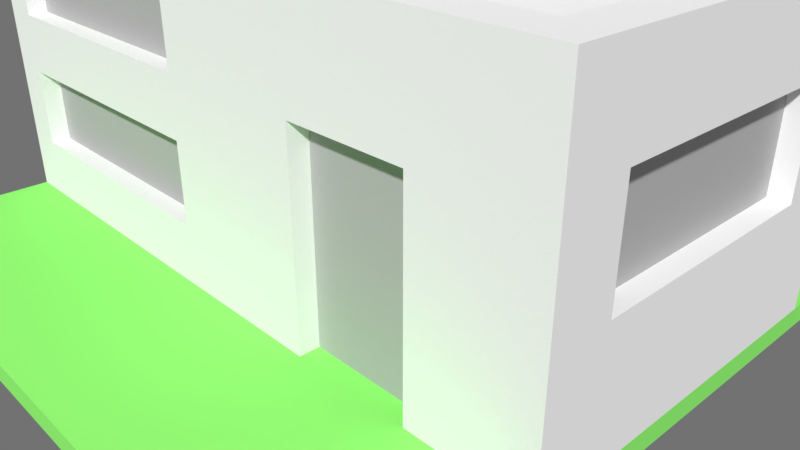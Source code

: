 # Source: 1.blend  (saved by Blender 2.78.0; exported with 4.5.12 LTS)
import bpy
from mathutils import Matrix  # noqa: F401  (used for matrix-valued properties, if any)

bpy.ops.wm.read_factory_settings(use_empty=True)
scene = bpy.context.scene
scene.name = 'Scene'

# ---- collections
col_collection_1 = bpy.data.collections.new('Collection 1'); scene.collection.children.link(col_collection_1)

# ---- materials (node trees are filled in below, after node groups)
mat_wall = bpy.data.materials.new('wall')
mat_wall.alpha_threshold = 0.0
mat_wall.use_transparent_shadow = False
mat_wall.diffuse_color = (1.0, 1.0, 1.0, 1.0)
mat_wall.roughness = 0.5
mat_wall.specular_intensity = 0.0
mat_grass = bpy.data.materials.new('grass')
mat_grass.alpha_threshold = 0.0
mat_grass.use_transparent_shadow = False
mat_grass.diffuse_color = (0.3185, 1.0, 0.1912, 1.0)
mat_grass.roughness = 0.5
mat_grass.specular_intensity = 0.0
mat_objects = bpy.data.materials.new('objects')
mat_objects.alpha_threshold = 0.0
mat_objects.use_transparent_shadow = False
mat_objects.diffuse_color = (0.723, 0.7231, 0.7231, 1.0)
mat_objects.roughness = 0.5
mat_objects.specular_intensity = 0.0
mat_windows = bpy.data.materials.new('windows')
mat_windows.alpha_threshold = 0.0
mat_windows.use_transparent_shadow = False
mat_windows.diffuse_color = (0.491, 0.491, 0.491, 1.0)
mat_windows.roughness = 0.5
mat_windows.specular_intensity = 0.0

# ---- material node trees

# ---- world
world_world = bpy.data.worlds.new('World'); scene.world = world_world
world_world.color = (0.1679, 0.1679, 0.1679)
world_world.use_sun_shadow = False
world_world.sun_shadow_jitter_overblur = 0.0
world_world.cycles.sampling_method = 'MANUAL'

# ---- cameras
cam_camera = bpy.data.cameras.new('Camera')
cam_camera.clip_end = 100.0
cam_camera.lens = 35.0
cam_camera.sensor_width = 32.0
cam_camera.sensor_height = 18.0
cam_camera.ortho_scale = 7.314
cam_camera.dof.focus_distance = 0.0
cam_camera.dof.aperture_fstop = 128.0

# ---- meshes
me_1 = bpy.data.meshes.new('1')
me_1.from_pydata([(-4.5, -4.5, 0.25), (-4.5, 4.5, 7.331e-07), (-4.5, -4.5, -7.331e-07), (-3.75, 0.25, 8.0), (-3.75, 1.0, 8.0), (-1.75, -1.303e-06, 8.0), (-0.5, -2.0, 1.0), (-0.5, -2.25, 1.0), (-0.5, -2.25, 3.75), (-0.5, -2.25, 4.5), (-0.5, -2.0, 7.0), (3.0, 2.75, 0.25), (-4.0, -2.0, 1.0), (-4.0, -2.0, 2.0), (-4.0, -2.0, 2.75), (-4.0, -2.25, 3.75), (-4.0, -2.0, 3.75), (-4.0, -2.0, 6.0), (-4.0, -2.25, 7.0), (-4.0, 1.75, 7.5), (-1.0, -0.5, 7.75), (-1.0, -1.303e-06, 8.0), (-0.75, -0.75, 7.75), (-0.75, -0.5, 7.75), (0.0, -2.25, 4.0), (0.5, -1.75, 3.75), (1.5, -2.0, 0.25), (4.0, 2.75, 0.25), (4.0, 2.75, 1.0), (4.25, -1.5, 1.75), (4.25, 1.5, 3.0), (4.5, -4.5, -7.331e-07), (4.5, 4.5, 7.331e-07), (4.5, -4.5, 0.25), (4.5, -2.25, 0.25), (4.5, -1.5, 1.75), (-4.5, -2.25, 0.25), (-4.0, -2.25, 2.0), (-4.0, -2.25, 2.75), (-4.0, -2.25, 5.5), (-4.0, -2.25, 6.0), (-0.5, -2.25, 2.0), (-0.5, -2.25, 6.0), (0.0, -2.25, 7.75), (1.5, -2.25, 0.25), (1.5, -2.25, 2.75), (3.0, -2.25, 0.25), (4.5, -2.25, 4.0), (-0.5, -2.0, 2.75), (-0.5, -2.0, 4.5), (-4.0, -2.0, 4.5), (3.0, -2.0, 0.25), (-1.75, -1.25, 7.5), (-1.0, -1.25, 8.0), (4.25, 1.5, 1.75), (-4.0, 1.75, 7.75), (4.0, 1.75, 3.75), (4.0, 1.75, 4.0), (-4.0, -1.75, 7.5), (-4.0, -1.75, 7.75), (-0.5, -1.75, 7.75), (4.0, -1.75, 4.0), (-1.0, -0.25, 7.75), (-2.5, 1.0, 8.0), (-3.5, 1.25, 7.75), (-3.25, 1.25, 7.75), (-2.75, 1.25, 7.75), (0.0, 2.25, 4.0), (0.0, 2.25, 7.75), (3.0, 2.25, 0.25), (3.0, 2.25, 1.0), (4.0, 2.25, 1.0), (-0.5, -2.0, 2.0), (1.5, -2.0, 2.75), (3.0, -2.25, 2.75), (3.0, -2.0, 2.75), (4.5, -1.5, 3.0), (4.25, -1.5, 3.0), (4.5, 1.5, 3.0), (-0.5, -2.0, 3.75), (-4.0, -2.0, 5.5), (-0.5, -2.25, 5.5), (-0.5, -2.0, 5.5), (-4.0, -2.0, 7.0), (-0.5, -2.25, 7.0), (-4.5, 4.5, 0.25), (-4.0, -2.25, 1.0), (3.0, 2.75, 1.0), (-0.5, -2.25, 2.75), (4.0, -1.75, 3.75), (0.5, 1.75, 3.75), (0.5, -1.75, 4.0), (0.5, 1.75, 4.0), (4.5, 2.25, 4.0), (-4.0, -2.25, 4.5), (-0.5, -2.0, 6.0), (-0.5, -1.75, 7.5), (-0.75, -0.75, 7.5), (-1.0, -0.5, 7.5), (-0.75, -0.5, 7.5), (-3.25, 1.25, 7.5), (-3.0, 1.25, 7.5), (-0.5, 1.75, 7.5), (-4.5, -2.25, 7.75), (-1.0, -1.0, 7.75), (-0.75, -1.0, 7.75), (-1.0, -0.75, 7.75), (-0.75, -0.25, 7.75), (-3.0, 1.25, 7.75), (-0.5, 1.75, 7.75), (-4.5, 2.25, 7.75), (-1.75, -1.25, 8.0), (-2.5, 0.25, 8.0), (4.5, 4.5, 0.25), (4.5, 1.5, 1.75), (4.0, 2.25, 0.25), (-4.5, 2.25, 0.25), (-1.0, -1.25, 7.5), (-1.0, -1.0, 7.5), (-1.0, -0.25, 7.5), (-1.0, -1.222e-06, 7.5), (-1.75, -1.222e-06, 7.5), (-1.0, -0.75, 7.5), (-0.75, -0.25, 7.5), (-0.75, -1.0, 7.5), (-3.25, 1.0, 7.5), (-3.75, 1.0, 7.5), (-3.75, 0.25, 7.5), (-2.5, 0.25, 7.5), (-2.5, 1.0, 7.5), (-3.5, 1.25, 7.5), (-3.0, 1.0, 7.5), (-2.75, 1.0, 7.5), (-2.75, 1.25, 7.5), (-3.5, 1.0, 7.5), (-2.75, 1.0, 7.75), (-3.0, 1.0, 7.75), (-3.25, 1.0, 7.75), (-3.5, 1.0, 7.75), (4.5, 2.25, 0.25)], [], [(31, 1, 32), (110, 59, 55), (137, 4, 63), (4, 127, 3), (64, 134, 138), (107, 119, 62), (41, 6, 7), (72, 6, 41), (8, 48, 88), (79, 48, 8), (81, 49, 9), (82, 49, 81), (84, 95, 42), (10, 95, 84), (60, 102, 96), (109, 102, 60), (28, 70, 71), (74, 51, 46), (75, 51, 74), (61, 56, 89), (57, 56, 61), (86, 12, 37), (37, 12, 13), (38, 14, 15), (15, 14, 16), (94, 50, 39), (39, 50, 80), (40, 17, 18), (18, 17, 83), (58, 19, 59), (59, 19, 55), (65, 138, 137), (66, 136, 135), (113, 85, 0), (62, 120, 21), (122, 98, 20), (20, 21, 106), (22, 104, 105), (117, 118, 104), (111, 117, 53), (106, 122, 20), (107, 20, 23), (0, 2, 31), (24, 67, 43), (43, 67, 68), (25, 90, 91), (91, 90, 92), (44, 26, 45), (45, 26, 73), (29, 54, 77), (77, 54, 30), (113, 1, 85), (35, 139, 114), (34, 35, 76), (114, 139, 78), (34, 76, 47), (76, 78, 47), (78, 139, 93), (47, 78, 93), (113, 31, 32), (37, 38, 36), (116, 103, 110), (45, 74, 47), (45, 47, 24), (24, 43, 42), (38, 15, 36), (24, 42, 81), (43, 84, 42), (41, 38, 37), (88, 38, 41), (8, 94, 15), (9, 94, 8), (81, 40, 39), (42, 40, 81), (84, 103, 18), (40, 18, 103), (74, 46, 34), (36, 103, 116), (44, 41, 7), (86, 37, 36), (110, 103, 59), (39, 40, 103), (43, 103, 84), (15, 94, 103), (6, 13, 12), (72, 13, 6), (48, 16, 14), (79, 16, 48), (49, 80, 50), (82, 80, 49), (95, 83, 17), (10, 83, 95), (21, 121, 5), (62, 119, 120), (22, 124, 97), (107, 62, 20), (107, 99, 123), (20, 62, 21), (114, 30, 54), (78, 30, 114), (102, 55, 19), (109, 55, 102), (56, 92, 90), (57, 92, 56), (87, 11, 69), (28, 87, 70), (58, 59, 96), (96, 59, 60), (25, 91, 89), (89, 91, 61), (29, 77, 35), (35, 77, 76), (53, 117, 104), (53, 104, 106), (22, 122, 106), (1, 2, 0), (107, 123, 119), (5, 52, 111), (66, 101, 108), (108, 131, 136), (65, 125, 100), (66, 132, 133), (116, 110, 67), (67, 110, 68), (67, 139, 116), (139, 67, 93), (87, 69, 70), (1, 0, 85), (13, 41, 37), (72, 41, 13), (73, 74, 45), (75, 74, 73), (30, 76, 77), (78, 76, 30), (16, 8, 15), (79, 8, 16), (137, 138, 4), (80, 81, 39), (82, 81, 80), (83, 84, 18), (10, 84, 83), (0, 31, 33), (73, 51, 75), (86, 7, 12), (12, 7, 6), (28, 115, 27), (29, 35, 54), (54, 35, 114), (38, 88, 14), (14, 88, 48), (25, 89, 90), (90, 89, 56), (24, 47, 91), (91, 47, 61), (24, 91, 92), (61, 47, 57), (24, 92, 67), (92, 57, 67), (57, 47, 93), (67, 57, 93), (94, 9, 50), (50, 9, 49), (40, 42, 17), (17, 42, 95), (19, 96, 102), (19, 58, 96), (28, 11, 87), (20, 99, 23), (111, 52, 117), (104, 124, 105), (111, 21, 5), (65, 130, 64), (68, 55, 109), (60, 103, 43), (21, 53, 106), (113, 33, 31), (113, 0, 33), (68, 60, 43), (138, 134, 126), (136, 125, 137), (63, 129, 135), (63, 128, 129), (138, 126, 4), (136, 137, 63), (135, 136, 63), (4, 112, 63), (113, 32, 1), (74, 34, 47), (39, 103, 94), (15, 103, 36), (44, 45, 41), (24, 81, 9), (8, 88, 24), (24, 9, 8), (86, 36, 7), (88, 45, 24), (7, 36, 44), (45, 88, 41), (73, 26, 51), (68, 110, 55), (60, 59, 103), (68, 109, 60), (36, 26, 44), (26, 139, 51), (34, 139, 35), (34, 46, 51), (34, 51, 139), (26, 116, 139), (116, 26, 36), (112, 127, 128), (129, 132, 135), (4, 126, 127), (64, 130, 134), (65, 64, 138), (66, 108, 136), (66, 133, 101), (108, 101, 131), (65, 137, 125), (66, 135, 132), (65, 100, 130), (136, 131, 125), (63, 112, 128), (4, 3, 112), (112, 3, 127), (22, 106, 104), (31, 2, 1), (28, 27, 11), (28, 71, 115), (21, 120, 121), (22, 105, 124), (107, 23, 99), (22, 97, 122), (5, 121, 52), (20, 98, 99), (104, 118, 124), (111, 53, 21)])
me_1.polygons.foreach_set('material_index', [1, 0, 2, 2, 2, 2, 0, 0, 0, 0, 0, 0, 0, 0, 0, 0, 2, 0, 0, 0, 0, 0, 0, 0, 0, 0, 0, 0, 0, 0, 0, 2, 2, 1, 2, 2, 2, 2, 2, 2, 2, 2, 1, 0, 0, 0, 0, 0, 0, 3, 3, 1, 0, 0, 0, 0, 0, 0, 0, 1, 0, 0, 0, 0, 0, 0, 0, 0, 0, 0, 0, 0, 0, 0, 0, 0, 0, 0, 0, 0, 0, 0, 0, 0, 3, 3, 3, 3, 3, 3, 3, 3, 2, 2, 2, 2, 2, 2, 0, 0, 0, 0, 0, 0, 2, 2, 0, 0, 0, 0, 0, 0, 2, 2, 2, 1, 2, 2, 2, 2, 2, 2, 0, 0, 0, 0, 2, 1, 0, 0, 0, 0, 0, 0, 0, 0, 2, 0, 0, 0, 0, 1, 3, 0, 0, 2, 0, 0, 0, 0, 0, 0, 0, 0, 0, 0, 0, 0, 0, 0, 0, 0, 0, 0, 0, 0, 2, 2, 2, 2, 2, 2, 0, 0, 2, 1, 1, 0, 2, 2, 2, 2, 2, 2, 2, 2, 1, 0, 0, 0, 0, 0, 0, 0, 0, 0, 0, 0, 3, 0, 0, 0, 0, 0, 0, 0, 0, 0, 0, 2, 2, 2, 2, 2, 2, 2, 2, 2, 2, 2, 2, 2, 2, 2, 2, 1, 2, 2, 2, 2, 2, 2, 2, 2, 2, 2])
_uv = me_1.uv_layers.new(name='UVMap')
_uv.uv.foreach_set('vector', [0.001953, 0.5, 0.001953, 0.5, 0.001953, 0.5, 0.005859, 0.5, 0.005859, 0.5, 0.005859, 0.5, 0.009766, 0.5, 0.009766, 0.5, 0.009766, 0.5, 0.009766, 0.5, 0.009766, 0.5, 0.009766, 0.5, 0.009766, 0.5, 0.009766, 0.5, 0.009766, 0.5, 0.009766, 0.5, 0.009766, 0.5, 0.009766, 0.5, 0.005859, 0.5, 0.005859, 0.5, 0.005859, 0.5, 0.005859, 0.5, 0.005859, 0.5, 0.005859, 0.5, 0.005859, 0.5, 0.005859, 0.5, 0.005859, 0.5, 0.005859, 0.5, 0.005859, 0.5, 0.005859, 0.5, 0.005859, 0.5, 0.005859, 0.5, 0.005859, 0.5, 0.005859, 0.5, 0.005859, 0.5, 0.005859, 0.5, 0.005859, 0.5, 0.005859, 0.5, 0.005859, 0.5, 0.005859, 0.5, 0.005859, 0.5, 0.005859, 0.5, 0.005859, 0.5, 0.005859, 0.5, 0.005859, 0.5, 0.005859, 0.5, 0.005859, 0.5, 0.005859, 0.5, 0.009766, 0.5, 0.009766, 0.5, 0.009766, 0.5, 0.005859, 0.5, 0.005859, 0.5, 0.005859, 0.5, 0.005859, 0.5, 0.005859, 0.5, 0.005859, 0.5, 0.005859, 0.5, 0.005859, 0.5, 0.005859, 0.5, 0.005859, 0.5, 0.005859, 0.5, 0.005859, 0.5, 0.005859, 0.5, 0.005859, 0.5, 0.005859, 0.5, 0.005859, 0.5, 0.005859, 0.5, 0.005859, 0.5, 0.005859, 0.5, 0.005859, 0.5, 0.005859, 0.5, 0.005859, 0.5, 0.005859, 0.5, 0.005859, 0.5, 0.005859, 0.5, 0.005859, 0.5, 0.005859, 0.5, 0.005859, 0.5, 0.005859, 0.5, 0.005859, 0.5, 0.005859, 0.5, 0.005859, 0.5, 0.005859, 0.5, 0.005859, 0.5, 0.005859, 0.5, 0.005859, 0.5, 0.005859, 0.5, 0.005859, 0.5, 0.005859, 0.5, 0.005859, 0.5, 0.005859, 0.5, 0.005859, 0.5, 0.009766, 0.5, 0.009766, 0.5, 0.009766, 0.5, 0.009766, 0.5, 0.009766, 0.5, 0.009766, 0.5, 0.001953, 0.5, 0.001953, 0.5, 0.001953, 0.5, 0.009766, 0.5, 0.009766, 0.5, 0.009766, 0.5, 0.009766, 0.5, 0.009766, 0.5, 0.009766, 0.5, 0.009766, 0.5, 0.009766, 0.5, 0.009766, 0.5, 0.009766, 0.5, 0.009766, 0.5, 0.009766, 0.5, 0.009766, 0.5, 0.009766, 0.5, 0.009766, 0.5, 0.009766, 0.5, 0.009766, 0.5, 0.009766, 0.5, 0.009766, 0.5, 0.009766, 0.5, 0.009766, 0.5, 0.009766, 0.5, 0.009766, 0.5, 0.009766, 0.5, 0.001953, 0.5, 0.001953, 0.5, 0.001953, 0.5, 0.005859, 0.5, 0.005859, 0.5, 0.005859, 0.5, 0.005859, 0.5, 0.005859, 0.5, 0.005859, 0.5, 0.005859, 0.5, 0.005859, 0.5, 0.005859, 0.5, 0.005859, 0.5, 0.005859, 0.5, 0.005859, 0.5, 0.005859, 0.5, 0.005859, 0.5, 0.005859, 0.5, 0.005859, 0.5, 0.005859, 0.5, 0.005859, 0.5, 0.01367, 0.5, 0.01367, 0.5, 0.01367, 0.5, 0.01367, 0.5, 0.01367, 0.5, 0.01367, 0.5, 0.001953, 0.5, 0.001953, 0.5, 0.001953, 0.5, 0.005859, 0.5, 0.005859, 0.5, 0.005859, 0.5, 0.005859, 0.5, 0.005859, 0.5, 0.005859, 0.5, 0.005859, 0.5, 0.005859, 0.5, 0.005859, 0.5, 0.005859, 0.5, 0.005859, 0.5, 0.005859, 0.5, 0.005859, 0.5, 0.005859, 0.5, 0.005859, 0.5, 0.005859, 0.5, 0.005859, 0.5, 0.005859, 0.5, 0.005859, 0.5, 0.005859, 0.5, 0.005859, 0.5, 0.001953, 0.5, 0.001953, 0.5, 0.001953, 0.5, 0.005859, 0.5, 0.005859, 0.5, 0.005859, 0.5, 0.005859, 0.5, 0.005859, 0.5, 0.005859, 0.5, 0.005859, 0.5, 0.005859, 0.5, 0.005859, 0.5, 0.005859, 0.5, 0.005859, 0.5, 0.005859, 0.5, 0.005859, 0.5, 0.005859, 0.5, 0.005859, 0.5, 0.005859, 0.5, 0.005859, 0.5, 0.005859, 0.5, 0.005859, 0.5, 0.005859, 0.5, 0.005859, 0.5, 0.005859, 0.5, 0.005859, 0.5, 0.005859, 0.5, 0.005859, 0.5, 0.005859, 0.5, 0.005859, 0.5, 0.005859, 0.5, 0.005859, 0.5, 0.005859, 0.5, 0.005859, 0.5, 0.005859, 0.5, 0.005859, 0.5, 0.005859, 0.5, 0.005859, 0.5, 0.005859, 0.5, 0.005859, 0.5, 0.005859, 0.5, 0.005859, 0.5, 0.005859, 0.5, 0.005859, 0.5, 0.005859, 0.5, 0.005859, 0.5, 0.005859, 0.5, 0.005859, 0.5, 0.005859, 0.5, 0.005859, 0.5, 0.005859, 0.5, 0.005859, 0.5, 0.005859, 0.5, 0.005859, 0.5, 0.005859, 0.5, 0.005859, 0.5, 0.005859, 0.5, 0.005859, 0.5, 0.005859, 0.5, 0.005859, 0.5, 0.005859, 0.5, 0.005859, 0.5, 0.005859, 0.5, 0.005859, 0.5, 0.005859, 0.5, 0.005859, 0.5, 0.005859, 0.5, 0.005859, 0.5, 0.005859, 0.5, 0.005859, 0.5, 0.005859, 0.5, 0.005859, 0.5, 0.005859, 0.5, 0.005859, 0.5, 0.005859, 0.5, 0.01367, 0.5, 0.01367, 0.5, 0.01367, 0.5, 0.01367, 0.5, 0.01367, 0.5, 0.01367, 0.5, 0.01367, 0.5, 0.01367, 0.5, 0.01367, 0.5, 0.01367, 0.5, 0.01367, 0.5, 0.01367, 0.5, 0.01367, 0.5, 0.01367, 0.5, 0.01367, 0.5, 0.01367, 0.5, 0.01367, 0.5, 0.01367, 0.5, 0.01367, 0.5, 0.01367, 0.5, 0.01367, 0.5, 0.01367, 0.5, 0.01367, 0.5, 0.01367, 0.5, 0.009766, 0.5, 0.009766, 0.5, 0.009766, 0.5, 0.009766, 0.5, 0.009766, 0.5, 0.009766, 0.5, 0.009766, 0.5, 0.009766, 0.5, 0.009766, 0.5, 0.009766, 0.5, 0.009766, 0.5, 0.009766, 0.5, 0.009766, 0.5, 0.009766, 0.5, 0.009766, 0.5, 0.009766, 0.5, 0.009766, 0.5, 0.009766, 0.5, 0.005859, 0.5, 0.005859, 0.5, 0.005859, 0.5, 0.005859, 0.5, 0.005859, 0.5, 0.005859, 0.5, 0.005859, 0.5, 0.005859, 0.5, 0.005859, 0.5, 0.005859, 0.5, 0.005859, 0.5, 0.005859, 0.5, 0.005859, 0.5, 0.005859, 0.5, 0.005859, 0.5, 0.005859, 0.5, 0.005859, 0.5, 0.005859, 0.5, 0.009766, 0.5, 0.009766, 0.5, 0.009766, 0.5, 0.009766, 0.5, 0.009766, 0.5, 0.009766, 0.5, 0.005859, 0.5, 0.005859, 0.5, 0.005859, 0.5, 0.005859, 0.5, 0.005859, 0.5, 0.005859, 0.5, 0.005859, 0.5, 0.005859, 0.5, 0.005859, 0.5, 0.005859, 0.5, 0.005859, 0.5, 0.005859, 0.5, 0.005859, 0.5, 0.005859, 0.5, 0.005859, 0.5, 0.005859, 0.5, 0.005859, 0.5, 0.005859, 0.5, 0.009766, 0.5, 0.009766, 0.5, 0.009766, 0.5, 0.009766, 0.5, 0.009766, 0.5, 0.009766, 0.5, 0.009766, 0.5, 0.009766, 0.5, 0.009766, 0.5, 0.001953, 0.5, 0.001953, 0.5, 0.001953, 0.5, 0.009766, 0.5, 0.009766, 0.5, 0.009766, 0.5, 0.009766, 0.5, 0.009766, 0.5, 0.009766, 0.5, 0.009766, 0.5, 0.009766, 0.5, 0.009766, 0.5, 0.009766, 0.5, 0.009766, 0.5, 0.009766, 0.5, 0.009766, 0.5, 0.009766, 0.5, 0.009766, 0.5, 0.009766, 0.5, 0.009766, 0.5, 0.009766, 0.5, 0.005859, 0.5, 0.005859, 0.5, 0.005859, 0.5, 0.005859, 0.5, 0.005859, 0.5, 0.005859, 0.5, 0.005859, 0.5, 0.005859, 0.5, 0.005859, 0.5, 0.005859, 0.5, 0.005859, 0.5, 0.005859, 0.5, 0.009766, 0.5, 0.009766, 0.5, 0.009766, 0.5, 0.001953, 0.5, 0.001953, 0.5, 0.001953, 0.5, 0.005859, 0.5, 0.005859, 0.5, 0.005859, 0.5, 0.005859, 0.5, 0.005859, 0.5, 0.005859, 0.5, 0.005859, 0.5, 0.005859, 0.5, 0.005859, 0.5, 0.005859, 0.5, 0.005859, 0.5, 0.005859, 0.5, 0.005859, 0.5, 0.005859, 0.5, 0.005859, 0.5, 0.005859, 0.5, 0.005859, 0.5, 0.005859, 0.5, 0.005859, 0.5, 0.005859, 0.5, 0.005859, 0.5, 0.005859, 0.5, 0.005859, 0.5, 0.005859, 0.5, 0.009766, 0.5, 0.009766, 0.5, 0.009766, 0.5, 0.005859, 0.5, 0.005859, 0.5, 0.005859, 0.5, 0.005859, 0.5, 0.005859, 0.5, 0.005859, 0.5, 0.005859, 0.5, 0.005859, 0.5, 0.005859, 0.5, 0.005859, 0.5, 0.005859, 0.5, 0.005859, 0.5, 0.001953, 0.5, 0.001953, 0.5, 0.001953, 0.5, 0.01367, 0.5, 0.01367, 0.5, 0.01367, 0.5, 0.005859, 0.5, 0.005859, 0.5, 0.005859, 0.5, 0.005859, 0.5, 0.005859, 0.5, 0.005859, 0.5, 0.009766, 0.5, 0.009766, 0.5, 0.009766, 0.5, 0.005859, 0.5, 0.005859, 0.5, 0.005859, 0.5, 0.005859, 0.5, 0.005859, 0.5, 0.005859, 0.5, 0.005859, 0.5, 0.005859, 0.5, 0.005859, 0.5, 0.005859, 0.5, 0.005859, 0.5, 0.005859, 0.5, 0.005859, 0.5, 0.005859, 0.5, 0.005859, 0.5, 0.005859, 0.5, 0.005859, 0.5, 0.005859, 0.5, 0.005859, 0.5, 0.005859, 0.5, 0.005859, 0.5, 0.005859, 0.5, 0.005859, 0.5, 0.005859, 0.5, 0.005859, 0.5, 0.005859, 0.5, 0.005859, 0.5, 0.005859, 0.5, 0.005859, 0.5, 0.005859, 0.5, 0.005859, 0.5, 0.005859, 0.5, 0.005859, 0.5, 0.005859, 0.5, 0.005859, 0.5, 0.005859, 0.5, 0.005859, 0.5, 0.005859, 0.5, 0.005859, 0.5, 0.005859, 0.5, 0.005859, 0.5, 0.005859, 0.5, 0.005859, 0.5, 0.005859, 0.5, 0.005859, 0.5, 0.005859, 0.5, 0.005859, 0.5, 0.005859, 0.5, 0.005859, 0.5, 0.005859, 0.5, 0.005859, 0.5, 0.005859, 0.5, 0.005859, 0.5, 0.005859, 0.5, 0.005859, 0.5, 0.005859, 0.5, 0.005859, 0.5, 0.005859, 0.5, 0.005859, 0.5, 0.005859, 0.5, 0.009766, 0.5, 0.009766, 0.5, 0.009766, 0.5, 0.009766, 0.5, 0.009766, 0.5, 0.009766, 0.5, 0.009766, 0.5, 0.009766, 0.5, 0.009766, 0.5, 0.009766, 0.5, 0.009766, 0.5, 0.009766, 0.5, 0.009766, 0.5, 0.009766, 0.5, 0.009766, 0.5, 0.009766, 0.5, 0.009766, 0.5, 0.009766, 0.5, 0.005859, 0.5, 0.005859, 0.5, 0.005859, 0.5, 0.005859, 0.5, 0.005859, 0.5, 0.005859, 0.5, 0.009766, 0.5, 0.009766, 0.5, 0.009766, 0.5, 0.001953, 0.5, 0.001953, 0.5, 0.001953, 0.5, 0.001953, 0.5, 0.001953, 0.5, 0.001953, 0.5, 0.005859, 0.5, 0.005859, 0.5, 0.005859, 0.5, 0.009766, 0.5, 0.009766, 0.5, 0.009766, 0.5, 0.009766, 0.5, 0.009766, 0.5, 0.009766, 0.5, 0.009766, 0.5, 0.009766, 0.5, 0.009766, 0.5, 0.009766, 0.5, 0.009766, 0.5, 0.009766, 0.5, 0.009766, 0.5, 0.009766, 0.5, 0.009766, 0.5, 0.009766, 0.5, 0.009766, 0.5, 0.009766, 0.5, 0.009766, 0.5, 0.009766, 0.5, 0.009766, 0.5, 0.009766, 0.5, 0.009766, 0.5, 0.009766, 0.5, 0.001953, 0.5, 0.001953, 0.5, 0.001953, 0.5, 0.005859, 0.5, 0.005859, 0.5, 0.005859, 0.5, 0.005859, 0.5, 0.005859, 0.5, 0.005859, 0.5, 0.005859, 0.5, 0.005859, 0.5, 0.005859, 0.5, 0.005859, 0.5, 0.005859, 0.5, 0.005859, 0.5, 0.005859, 0.5, 0.005859, 0.5, 0.005859, 0.5, 0.005859, 0.5, 0.005859, 0.5, 0.005859, 0.5, 0.005859, 0.5, 0.005859, 0.5, 0.005859, 0.5, 0.005859, 0.5, 0.005859, 0.5, 0.005859, 0.5, 0.005859, 0.5, 0.005859, 0.5, 0.005859, 0.5, 0.005859, 0.5, 0.005859, 0.5, 0.005859, 0.5, 0.005859, 0.5, 0.005859, 0.5, 0.005859, 0.5, 0.01367, 0.5, 0.01367, 0.5, 0.01367, 0.5, 0.005859, 0.5, 0.005859, 0.5, 0.005859, 0.5, 0.005859, 0.5, 0.005859, 0.5, 0.005859, 0.5, 0.005859, 0.5, 0.005859, 0.5, 0.005859, 0.5, 0.005859, 0.5, 0.005859, 0.5, 0.005859, 0.5, 0.01367, 0.5, 0.005859, 0.5, 0.005859, 0.5, 0.005859, 0.5, 0.005859, 0.5, 0.005859, 0.5, 0.005859, 0.5, 0.005859, 0.5, 0.005859, 0.5, 0.005859, 0.5, 0.005859, 0.5, 0.005859, 0.5, 0.01367, 0.5, 0.005859, 0.5, 0.005859, 0.5, 0.005859, 0.5, 0.01367, 0.5, 0.005859, 0.5, 0.009766, 0.5, 0.009766, 0.5, 0.009766, 0.5, 0.009766, 0.5, 0.009766, 0.5, 0.009766, 0.5, 0.009766, 0.5, 0.009766, 0.5, 0.009766, 0.5, 0.009766, 0.5, 0.009766, 0.5, 0.009766, 0.5, 0.009766, 0.5, 0.009766, 0.5, 0.009766, 0.5, 0.009766, 0.5, 0.009766, 0.5, 0.009766, 0.5, 0.009766, 0.5, 0.009766, 0.5, 0.009766, 0.5, 0.009766, 0.5, 0.009766, 0.5, 0.009766, 0.5, 0.009766, 0.5, 0.009766, 0.5, 0.009766, 0.5, 0.009766, 0.5, 0.009766, 0.5, 0.009766, 0.5, 0.009766, 0.5, 0.009766, 0.5, 0.009766, 0.5, 0.009766, 0.5, 0.009766, 0.5, 0.009766, 0.5, 0.009766, 0.5, 0.009766, 0.5, 0.009766, 0.5, 0.009766, 0.5, 0.009766, 0.5, 0.009766, 0.5, 0.009766, 0.5, 0.009766, 0.5, 0.009766, 0.5, 0.009766, 0.5, 0.009766, 0.5, 0.009766, 0.5, 0.001953, 0.5, 0.001953, 0.5, 0.001953, 0.5, 0.009766, 0.5, 0.009766, 0.5, 0.009766, 0.5, 0.009766, 0.5, 0.009766, 0.5, 0.009766, 0.5, 0.009766, 0.5, 0.009766, 0.5, 0.009766, 0.5, 0.009766, 0.5, 0.009766, 0.5, 0.009766, 0.5, 0.009766, 0.5, 0.009766, 0.5, 0.009766, 0.5, 0.009766, 0.5, 0.009766, 0.5, 0.009766, 0.5, 0.009766, 0.5, 0.009766, 0.5, 0.009766, 0.5, 0.009766, 0.5, 0.009766, 0.5, 0.009766, 0.5, 0.009766, 0.5, 0.009766, 0.5, 0.009766, 0.5, 0.009766, 0.5, 0.009766, 0.5, 0.009766, 0.5])
me_1.materials.append(mat_wall)
me_1.materials.append(mat_grass)
me_1.materials.append(mat_objects)
me_1.materials.append(mat_windows)
me_1.use_remesh_preserve_volume = False
me_1.use_remesh_preserve_attributes = False
me_1.use_mirror_vertex_groups = False
me_1.update()
me_1.normals_split_custom_set([tuple(v) for v in zip(*[iter([0.0, 1.629e-07, -1.0, 0.0, 1.629e-07, -1.0, 0.0, 1.629e-07, -1.0, -2.18e-06, -2.725e-07, 1.0, -2.18e-06, -2.725e-07, 1.0, -2.18e-06, -2.725e-07, 1.0, 0.0, 1.0, 0.0, 0.0, 1.0, 0.0, 0.0, 1.0, 0.0, -1.0, 0.0, 0.0, -1.0, 0.0, 0.0, -1.0, 0.0, 0.0, -1.0, 0.0, -9.537e-07, -1.0, 0.0, -9.537e-07, -1.0, 0.0, -9.537e-07, 0.0, 1.0, 0.0, 0.0, 1.0, 0.0, 0.0, 1.0, 0.0, -1.0, 0.0, 0.0, -1.0, 0.0, 0.0, -1.0, 0.0, 0.0, -1.0, 0.0, 0.0, -1.0, 0.0, 0.0, -1.0, 0.0, 0.0, -1.0, 0.0, 0.0, -1.0, 0.0, 0.0, -1.0, 0.0, 0.0, -1.0, 0.0, 0.0, -1.0, 0.0, 0.0, -1.0, 0.0, 0.0, -1.0, 0.0, 0.0, -1.0, 0.0, 0.0, -1.0, 0.0, 0.0, -1.0, 0.0, 0.0, -1.0, 0.0, 0.0, -1.0, 0.0, 0.0, -1.0, 0.0, 0.0, -1.0, 0.0, 0.0, -1.0, 0.0, 0.0, -1.0, 0.0, 0.0, -1.0, 0.0, 0.0, -1.0, 0.0, 0.0, -1.0, 0.0, 0.0, -1.0, 0.0, 0.0, -1.0, 0.0, 0.0, -1.0, 0.0, 0.0, -1.0, 0.0, 0.0, -1.0, 0.0, 0.0, 0.0, -2.384e-07, 1.0, 0.0, -2.384e-07, 1.0, 0.0, -2.384e-07, 1.0, -1.0, -2.623e-06, 0.0, -1.0, -2.623e-06, 0.0, -1.0, -2.623e-06, 0.0, -1.0, 0.0, 0.0, -1.0, 0.0, 0.0, -1.0, 0.0, 0.0, -1.0, 0.0, 0.0, -1.0, 0.0, 0.0, -1.0, 0.0, 0.0, -1.0, 0.0, 0.0, -1.0, 0.0, 0.0, -1.0, 0.0, 0.0, 1.0, 0.0, 0.0, 1.0, 0.0, 0.0, 1.0, 0.0, 0.0, 1.0, 0.0, 0.0, 1.0, 0.0, 0.0, 1.0, 0.0, 0.0, 1.0, 0.0, 0.0, 1.0, 0.0, 0.0, 1.0, 0.0, 0.0, 1.0, 0.0, 0.0, 1.0, 0.0, 0.0, 1.0, 0.0, 0.0, 1.0, 0.0, 0.0, 1.0, 0.0, 0.0, 1.0, 0.0, 0.0, 1.0, 0.0, 0.0, 1.0, 0.0, 0.0, 1.0, 0.0, 0.0, 1.0, 0.0, 0.0, 1.0, 0.0, 0.0, 1.0, 0.0, 0.0, 1.0, 0.0, 0.0, 1.0, 0.0, 0.0, 1.0, 0.0, 0.0, 1.0, 0.0, 0.0, 1.0, 0.0, 0.0, 1.0, 0.0, 0.0, 1.0, 0.0, 0.0, 1.0, 0.0, 0.0, 1.0, 0.0, 0.0, 0.0, 0.0, 1.0, 0.0, 0.0, 1.0, 0.0, 0.0, 1.0, 0.0, 0.0, 1.0, 0.0, 0.0, 1.0, 0.0, 0.0, 1.0, 0.0, -1.209e-07, 1.0, 0.0, -1.209e-07, 1.0, 0.0, -1.209e-07, 1.0, 1.0, 0.0, 0.0, 1.0, 0.0, 0.0, 1.0, 0.0, 0.0, 1.0, 0.0, 0.0, 1.0, 0.0, 0.0, 1.0, 0.0, 0.0, 1.0, 0.0, 0.0, 1.0, 0.0, 0.0, 1.0, 0.0, 0.0, 0.0, 0.0, 1.0, 0.0, 0.0, 1.0, 0.0, 0.0, 1.0, 1.0, 0.0, 0.0, 1.0, 0.0, 0.0, 1.0, 0.0, 0.0, 0.0, -1.0, -3.179e-07, 0.0, -1.0, -3.179e-07, 0.0, -1.0, -3.179e-07, 1.0, 0.0, 0.0, 1.0, 0.0, 0.0, 1.0, 0.0, 0.0, 0.0, 0.0, 1.0, 0.0, 0.0, 1.0, 0.0, 0.0, 1.0, 0.0, -1.0, 0.0, 0.0, -1.0, 0.0, 0.0, -1.0, 0.0, 1.0, 0.0, 0.0, 1.0, 0.0, 0.0, 1.0, 0.0, 0.0, 1.0, 0.0, 0.0, 1.0, 0.0, 0.0, 1.0, 0.0, 0.0, 1.0, 0.0, 0.0, 1.0, 0.0, 0.0, 1.0, 0.0, 0.0, 1.0, 0.0, 0.0, 1.0, 0.0, 0.0, 1.0, 0.0, 0.0, 1.0, 1.526e-06, 0.0, 1.0, 1.526e-06, 0.0, 1.0, 1.526e-06, 0.0, 1.0, 0.0, 0.0, 1.0, 0.0, 0.0, 1.0, 0.0, 0.0, 1.0, 0.0, 0.0, 1.0, 0.0, 0.0, 1.0, 0.0, 0.0, 1.0, 0.0, 0.0, 1.0, 0.0, 0.0, 1.0, 0.0, 0.0, 0.0, 1.0, 0.0, 0.0, 1.0, 0.0, 0.0, 1.0, 0.0, 1.0, -2.119e-07, 0.0, 1.0, -2.119e-07, 0.0, 1.0, -2.119e-07, 0.0, 1.0, 1.017e-06, 0.0, 1.0, 1.017e-06, 0.0, 1.0, 1.017e-06, 0.0, 1.0, 0.0, 0.0, 1.0, 0.0, 0.0, 1.0, 0.0, 0.0, 1.0, 0.0, 0.0, 1.0, 0.0, 0.0, 1.0, 0.0, 0.0, 1.0, 3.179e-07, 0.0, 1.0, 3.179e-07, 0.0, 1.0, 3.179e-07, 0.0, 1.0, 0.0, 0.0, 1.0, 0.0, 0.0, 1.0, 0.0, 0.0, 1.0, 0.0, 0.0, 1.0, 0.0, 0.0, 1.0, 0.0, 0.0, 1.0, 6.883e-08, 0.0, 1.0, 6.883e-08, 0.0, 1.0, 6.883e-08, 0.0, 6.358e-07, -1.0, -6.358e-07, 6.358e-07, -1.0, -6.358e-07, 6.358e-07, -1.0, -6.358e-07, -1.0, 2.826e-08, 0.0, -1.0, 2.826e-08, 0.0, -1.0, 2.826e-08, 0.0, 0.0, -1.0, 0.0, 0.0, -1.0, 0.0, 0.0, -1.0, 0.0, 0.0, -1.0, -3.391e-07, 0.0, -1.0, -3.391e-07, 0.0, -1.0, -3.391e-07, -3.179e-08, -1.0, 0.0, -3.179e-08, -1.0, 0.0, -3.179e-08, -1.0, 0.0, 2.384e-07, -1.0, -4.768e-07, 2.384e-07, -1.0, -4.768e-07, 2.384e-07, -1.0, -4.768e-07, 4.768e-07, -1.0, 0.0, 4.768e-07, -1.0, 0.0, 4.768e-07, -1.0, 0.0, 3.576e-07, -1.0, -4.768e-07, 3.576e-07, -1.0, -4.768e-07, 3.576e-07, -1.0, -4.768e-07, 0.0, -1.0, -7.266e-07, 0.0, -1.0, -7.266e-07, 0.0, -1.0, -7.266e-07, 0.0, -1.0, 0.0, 0.0, -1.0, 0.0, 0.0, -1.0, 0.0, 0.0, -1.0, 0.0, 0.0, -1.0, 0.0, 0.0, -1.0, 0.0, 0.0, -1.0, 0.0, 0.0, -1.0, 0.0, 0.0, -1.0, 0.0, 0.0, -1.0, 0.0, 0.0, -1.0, 0.0, 0.0, -1.0, 0.0, 0.0, -1.0, 0.0, 0.0, -1.0, 0.0, 0.0, -1.0, 0.0, 0.0, -1.0, 9.083e-08, 0.0, -1.0, 9.083e-08, 0.0, -1.0, 9.083e-08, -3.576e-07, -1.0, -4.768e-07, -3.576e-07, -1.0, -4.768e-07, -3.576e-07, -1.0, -4.768e-07, 0.0, -1.0, -2.543e-07, 0.0, -1.0, -2.543e-07, 0.0, -1.0, -2.543e-07, -1.0, 0.0, 0.0, -1.0, 0.0, 0.0, -1.0, 0.0, 0.0, 1.192e-07, -1.0, 0.0, 1.192e-07, -1.0, 0.0, 1.192e-07, -1.0, 0.0, -4.768e-07, -1.0, 0.0, -4.768e-07, -1.0, 0.0, -4.768e-07, -1.0, 0.0, 1.06e-06, -2.119e-07, 1.0, 1.06e-06, -2.119e-07, 1.0, 1.06e-06, -2.119e-07, 1.0, 4.768e-07, -1.0, 0.0, 4.768e-07, -1.0, 0.0, 4.768e-07, -1.0, 0.0, 0.0, -1.0, 0.0, 0.0, -1.0, 0.0, 0.0, -1.0, 0.0, 9.537e-07, -1.0, 0.0, 9.537e-07, -1.0, 0.0, 9.537e-07, -1.0, 0.0, 0.0, -1.0, 0.0, 0.0, -1.0, 0.0, 0.0, -1.0, 0.0, 0.0, -1.0, 0.0, 0.0, -1.0, 0.0, 0.0, -1.0, 0.0, 0.0, -1.0, 0.0, 0.0, -1.0, 0.0, 0.0, -1.0, 0.0, 0.0, -1.0, -2.725e-07, 0.0, -1.0, -2.725e-07, 0.0, -1.0, -2.725e-07, 0.0, -1.0, -5.45e-07, 0.0, -1.0, -5.45e-07, 0.0, -1.0, -5.45e-07, 0.0, -1.0, 0.0, 0.0, -1.0, 0.0, 0.0, -1.0, 0.0, 0.0, -1.0, 0.0, 0.0, -1.0, 0.0, 0.0, -1.0, 0.0, 0.0, -1.0, -5.45e-07, 0.0, -1.0, -5.45e-07, 0.0, -1.0, -5.45e-07, 0.0, 1.0, 1.629e-07, 0.0, 1.0, 1.629e-07, 0.0, 1.0, 1.629e-07, 1.0, 0.0, 0.0, 1.0, 0.0, 0.0, 1.0, 0.0, 0.0, 1.0, 0.0, 0.0, 1.0, 0.0, 0.0, 1.0, 0.0, 0.0, 0.0, 0.0, 1.0, 0.0, 0.0, 1.0, 0.0, 0.0, 1.0, 1.0, 0.0, 0.0, 1.0, 0.0, 0.0, 1.0, 0.0, 0.0, 1.0, 0.0, 0.0, 1.0, 0.0, 0.0, 1.0, 0.0, 0.0, 0.0, -1.0, -1.907e-07, 0.0, -1.0, -1.907e-07, 0.0, -1.0, -1.907e-07, 0.0, -1.0, -1.907e-07, 0.0, -1.0, -1.907e-07, 0.0, -1.0, -1.907e-07, 0.0, -1.0, 0.0, 0.0, -1.0, 0.0, 0.0, -1.0, 0.0, 0.0, -1.0, -1.09e-06, 0.0, -1.0, -1.09e-06, 0.0, -1.0, -1.09e-06, 0.0, -1.0, 0.0, 0.0, -1.0, 0.0, 0.0, -1.0, 0.0, 0.0, -1.0, 0.0, 0.0, -1.0, 0.0, 0.0, -1.0, 0.0, -1.0, -1.113e-06, 0.0, -1.0, -1.113e-06, 0.0, -1.0, -1.113e-06, 0.0, 0.0, -2.384e-07, 1.0, 0.0, -2.384e-07, 1.0, 0.0, -2.384e-07, 1.0, 0.0, 1.0, 0.0, 0.0, 1.0, 0.0, 0.0, 1.0, 0.0, 0.0, 1.0, 1.09e-06, 0.0, 1.0, 1.09e-06, 0.0, 1.0, 1.09e-06, 0.0, 1.0, 0.0, 0.0, 1.0, 0.0, 0.0, 1.0, 0.0, 0.0, 1.0, 0.0, 0.0, 1.0, 0.0, 0.0, 1.0, 0.0, 0.0, 1.0, 1.907e-07, 0.0, 1.0, 1.907e-07, 0.0, 1.0, 1.907e-07, 0.0, 1.0, 1.907e-07, 0.0, 1.0, 1.907e-07, 0.0, 1.0, 1.907e-07, 1.0, 0.0, 0.0, 1.0, 0.0, 0.0, 1.0, 0.0, 0.0, 1.0, 0.0, 0.0, 1.0, 0.0, 0.0, 1.0, 0.0, 0.0, 0.0, 1.0, 0.0, 0.0, 1.0, 0.0, 0.0, 1.0, 0.0, -1.0, 0.0, 0.0, -1.0, 0.0, 0.0, -1.0, 0.0, 0.0, 0.0, 1.0, 2.384e-07, 0.0, 1.0, 2.384e-07, 0.0, 1.0, 2.384e-07, -1.0, 0.0, 0.0, -1.0, 0.0, 0.0, -1.0, 0.0, 0.0, 0.0, 1.0, 9.537e-07, 0.0, 1.0, 9.537e-07, 0.0, 1.0, 9.537e-07, -1.0, 0.0, 0.0, -1.0, 0.0, 0.0, -1.0, 0.0, 0.0, 1.0, 0.0, 0.0, 1.0, 0.0, 0.0, 1.0, 0.0, 0.0, 1.0, 0.0, 0.0, 1.0, 0.0, 0.0, 1.0, 0.0, 0.0, 0.0, 1.0, 1.13e-07, 0.0, 1.0, 1.13e-07, 0.0, 1.0, 1.13e-07, 0.0, 1.0, 2.261e-07, 0.0, 1.0, 2.261e-07, 0.0, 1.0, 2.261e-07, -2.649e-08, 1.0, 2.261e-07, -2.649e-08, 1.0, 2.261e-07, -2.649e-08, 1.0, 2.261e-07, 0.0, 1.0, 1.13e-07, 0.0, 1.0, 1.13e-07, 0.0, 1.0, 1.13e-07, -1.0, 0.0, 0.0, -1.0, 0.0, 0.0, -1.0, 0.0, 0.0, -1.0, 6.623e-09, 0.0, -1.0, 6.623e-09, 0.0, -1.0, 6.623e-09, 0.0, 0.0, 0.0, -1.0, 0.0, 0.0, -1.0, 0.0, 0.0, -1.0, 0.0, 0.0, -1.0, 0.0, 0.0, -1.0, 0.0, 0.0, -1.0, 0.0, 9.537e-07, -1.0, 0.0, 9.537e-07, -1.0, 0.0, 9.537e-07, -1.0, 0.0, 9.537e-07, -1.0, 0.0, 9.537e-07, -1.0, 0.0, 9.537e-07, -1.0, 0.0, 1.589e-07, -1.0, 0.0, 1.589e-07, -1.0, 0.0, 1.589e-07, -1.0, 0.0, 1.589e-07, -1.0, 0.0, 1.589e-07, -1.0, 0.0, 1.589e-07, -1.0, 0.0, 9.537e-07, -1.0, 0.0, 9.537e-07, -1.0, 0.0, 9.537e-07, -1.0, 0.0, 9.537e-07, -1.0, 0.0, 9.537e-07, -1.0, 0.0, 9.537e-07, -1.0, 0.0, 1.0, 0.0, 0.0, 1.0, 0.0, 0.0, 1.0, 0.0, 0.0, 0.0, -1.0, 0.0, 0.0, -1.0, 0.0, 0.0, -1.0, 0.0, 0.0, -1.0, 0.0, 0.0, -1.0, 0.0, 0.0, -1.0, 0.0, 0.0, -1.0, 0.0, 0.0, -1.0, 0.0, 0.0, -1.0, 0.0, 0.0, -1.0, 0.0, 0.0, -1.0, 0.0, 0.0, -1.0, 0.0, -1.0, 0.0, 0.0, -1.0, 0.0, 0.0, -1.0, 0.0, 0.0, -1.0, -1.272e-07, 0.0, -1.0, -1.272e-07, 0.0, -1.0, -1.272e-07, 0.0, -2.384e-07, 1.0, 0.0, -2.384e-07, 1.0, 0.0, -2.384e-07, 1.0, 0.0, -2.384e-07, 1.0, 0.0, -2.384e-07, 1.0, 0.0, -2.384e-07, 1.0, 1.0, 6.358e-07, 0.0, 1.0, 6.358e-07, 0.0, 1.0, 6.358e-07, 0.0, 0.0, -1.589e-07, 1.0, 0.0, -1.589e-07, 1.0, 0.0, -1.589e-07, 1.0, 0.0, -1.589e-07, 1.0, 0.0, -1.589e-07, 1.0, 0.0, -1.589e-07, 1.0, 0.0, -9.537e-07, 1.0, 0.0, -9.537e-07, 1.0, 0.0, -9.537e-07, 1.0, 0.0, -9.537e-07, 1.0, 0.0, -9.537e-07, 1.0, 0.0, -9.537e-07, 1.0, 0.0, -1.362e-07, 1.0, 0.0, -1.362e-07, 1.0, 0.0, -1.362e-07, 1.0, 0.0, -1.362e-07, 1.0, 0.0, -1.362e-07, 1.0, 0.0, -1.362e-07, 1.0, 0.0, -4.768e-07, 1.0, 0.0, -4.768e-07, 1.0, 0.0, -4.768e-07, 1.0, 0.0, -4.768e-07, 1.0, 0.0, -4.768e-07, 1.0, 0.0, -4.768e-07, 1.0, 0.0, -2.044e-07, 1.0, 0.0, -2.044e-07, 1.0, 0.0, -2.044e-07, 1.0, 0.0, -2.044e-07, 1.0, 0.0, -2.044e-07, 1.0, 0.0, -2.044e-07, 1.0, 2.119e-07, -2.119e-07, 1.0, 2.119e-07, -2.119e-07, 1.0, 2.119e-07, -2.119e-07, 1.0, 0.0, 0.0, 1.0, 0.0, 0.0, 1.0, 0.0, 0.0, 1.0, 0.0, -2.119e-07, 1.0, 0.0, -2.119e-07, 1.0, 0.0, -2.119e-07, 1.0, 0.0, 0.0, 1.0, 0.0, 0.0, 1.0, 0.0, 0.0, 1.0, 0.0, 0.0, 1.0, 0.0, 0.0, 1.0, 0.0, 0.0, 1.0, 0.0, 0.0, 1.0, 0.0, 0.0, 1.0, 0.0, 0.0, 1.0, 0.0, 0.0, 1.0, 0.0, 0.0, 1.0, 0.0, 0.0, 1.0, 0.0, 0.0, 1.0, 0.0, 0.0, 1.0, 0.0, 0.0, 1.0, 0.0, -2.725e-07, 1.0, 0.0, -2.725e-07, 1.0, 0.0, -2.725e-07, 1.0, 0.0, -2.725e-07, 1.0, 0.0, -2.725e-07, 1.0, 0.0, -2.725e-07, 1.0, 0.0, 1.0, 6.358e-07, 0.0, 1.0, 6.358e-07, 0.0, 1.0, 6.358e-07, 0.0, -1.0, 0.0, 0.0, -1.0, 0.0, 0.0, -1.0, 0.0, 0.0, -1.0, 0.0, 0.0, -1.0, 0.0, 0.0, -1.0, 0.0, 0.0, -1.0, -9.537e-07, 0.0, -1.0, -9.537e-07, 0.0, -1.0, -9.537e-07, 0.0, 0.0, 1.0, 0.0, 0.0, 1.0, 0.0, 0.0, 1.0, 0.0, 1.0, 9.537e-07, 0.0, 1.0, 9.537e-07, 0.0, 1.0, 9.537e-07, 0.0, 0.0, 1.0, 0.0, 0.0, 1.0, 0.0, 0.0, 1.0, 0.0, 0.0, 1.0, 0.0, 0.0, 1.0, 0.0, 0.0, 1.0, 1.0, 0.0, 0.0, 1.0, 0.0, 0.0, 1.0, 0.0, 0.0, 1.0, -1.06e-07, 0.0, 1.0, -1.06e-07, 0.0, 1.0, -1.06e-07, 0.0, 0.0, -1.209e-07, 1.0, 0.0, -1.209e-07, 1.0, 0.0, -1.209e-07, 1.0, -1.06e-06, -2.119e-07, 1.0, -1.06e-06, -2.119e-07, 1.0, -1.06e-06, -2.119e-07, 1.0, 0.0, 1.0, 4.768e-07, 0.0, 1.0, 4.768e-07, 0.0, 1.0, 4.768e-07, 0.0, 1.0, 0.0, 0.0, 1.0, 0.0, 0.0, 1.0, 0.0, -1.192e-07, 1.0, 0.0, -1.192e-07, 1.0, 0.0, -1.192e-07, 1.0, 0.0, 1.0, 0.0, 0.0, 1.0, 0.0, 0.0, 1.0, 0.0, 0.0, 1.192e-07, 1.0, 0.0, 1.192e-07, 1.0, 0.0, 1.192e-07, 1.0, 0.0, 0.0, 1.0, 0.0, 0.0, 1.0, 0.0, 0.0, 1.0, 0.0, 0.0, 1.0, 0.0, 0.0, 1.0, 0.0, 0.0, 1.0, 0.0, 0.0, 0.0, 1.0, 0.0, 0.0, 1.0, 0.0, 0.0, 1.0, 0.0, 1.0, 0.0, 0.0, 1.0, 0.0, 0.0, 1.0, 0.0, 0.0, -1.0, -8.477e-08, 0.0, -1.0, -8.477e-08, 0.0, -1.0, -8.477e-08, -5.96e-07, -1.0, 0.0, -5.96e-07, -1.0, 0.0, -5.96e-07, -1.0, 0.0, -3.179e-07, -1.0, -1.272e-07, -3.179e-07, -1.0, -1.272e-07, -3.179e-07, -1.0, -1.272e-07, -4.768e-08, -1.0, -3.815e-07, -4.768e-08, -1.0, -3.815e-07, -4.768e-08, -1.0, -3.815e-07, -2.384e-07, -1.0, -4.768e-07, -2.384e-07, -1.0, -4.768e-07, -2.384e-07, -1.0, -4.768e-07, 1.192e-07, -1.0, -4.768e-07, 1.192e-07, -1.0, -4.768e-07, 1.192e-07, -1.0, -4.768e-07, 0.0, -1.0, 0.0, 0.0, -1.0, 0.0, 0.0, -1.0, 0.0, 0.0, -1.0, -7.266e-07, 0.0, -1.0, -7.266e-07, 0.0, -1.0, -7.266e-07, 0.0, -1.0, 0.0, 0.0, -1.0, 0.0, 0.0, -1.0, 0.0, 0.0, -1.0, 0.0, 0.0, -1.0, 0.0, 0.0, -1.0, 0.0, 0.0, -1.0, 0.0, 0.0, -1.0, 0.0, 0.0, -1.0, 0.0, 0.0, -1.0, -2.543e-07, 0.0, -1.0, -2.543e-07, 0.0, -1.0, -2.543e-07, 0.0, 0.0, 1.0, 0.0, 0.0, 1.0, 0.0, 0.0, 1.0, 0.0, 0.0, 1.0, 0.0, 0.0, 1.0, 0.0, 0.0, 1.0, 2.18e-06, -2.725e-07, 1.0, 2.18e-06, -2.725e-07, 1.0, 2.18e-06, -2.725e-07, 1.0, 0.0, 1.788e-07, -1.0, 0.0, 1.788e-07, -1.0, 0.0, 1.788e-07, -1.0, 0.0, 1.613e-07, -1.0, 0.0, 1.613e-07, -1.0, 0.0, 1.613e-07, -1.0, 1.0, 0.0, 0.0, 1.0, 0.0, 0.0, 1.0, 0.0, 0.0, 0.0, 1.788e-07, -1.0, 0.0, 1.788e-07, -1.0, 0.0, 1.788e-07, -1.0, 3.532e-08, 1.623e-07, -1.0, 3.532e-08, 1.623e-07, -1.0, 3.532e-08, 1.623e-07, -1.0, -3.117e-09, 1.613e-07, -1.0, -3.117e-09, 1.613e-07, -1.0, -3.117e-09, 1.613e-07, -1.0, -6.623e-09, 1.623e-07, -1.0, -6.623e-09, 1.623e-07, -1.0, -6.623e-09, 1.623e-07, -1.0, 0.0, -1.0, -9.537e-08, 0.0, -1.0, -9.537e-08, 0.0, -1.0, -9.537e-08, 0.0, 1.0, 4.768e-07, 0.0, 1.0, 4.768e-07, 0.0, 1.0, 4.768e-07, -1.0, 0.0, 0.0, -1.0, 0.0, 0.0, -1.0, 0.0, 0.0, -1.0, 0.0, 0.0, -1.0, 0.0, 0.0, -1.0, 0.0, 0.0, 0.0, 0.0, 1.0, 0.0, 0.0, 1.0, 0.0, 0.0, 1.0, 0.0, 0.0, 1.0, 0.0, 0.0, 1.0, 0.0, 0.0, 1.0, 0.0, 1.0, 0.0, 0.0, 1.0, 0.0, 0.0, 1.0, 0.0, -1.0, 0.0, 0.0, -1.0, 0.0, 0.0, -1.0, 0.0, 0.0, 1.0, 0.0, 0.0, 1.0, 0.0, 0.0, 1.0, 0.0, 0.0, 1.0, 0.0, 0.0, 1.0, 0.0, 0.0, 1.0, 0.0, 0.0, 0.0, 1.0, 0.0, 0.0, 1.0, 0.0, 0.0, 1.0, 0.0, 0.0, 1.0, 4.768e-07, 0.0, 1.0, 4.768e-07, 0.0, 1.0, 4.768e-07, 1.0, 0.0, 0.0, 1.0, 0.0, 0.0, 1.0, 0.0, 0.0, 0.0, 0.0, 1.0, 0.0, 0.0, 1.0, 0.0, 0.0, 1.0, 0.0, -1.0, -1.907e-07, 0.0, -1.0, -1.907e-07, 0.0, -1.0, -1.907e-07, 0.0, 0.0, 1.0, 0.0, 0.0, 1.0, 0.0, 0.0, 1.0, 0.0, 1.629e-07, -1.0, 0.0, 1.629e-07, -1.0, 0.0, 1.629e-07, -1.0, 0.0, 1.0, 0.0, 0.0, 1.0, 0.0, 0.0, 1.0, 0.0, 1.0, 0.0, 0.0, 1.0, 0.0, 0.0, 1.0, 0.0, 0.0, 0.0, 1.0, 1.629e-07, 0.0, 1.0, 1.629e-07, 0.0, 1.0, 1.629e-07, 1.0, 0.0, 0.0, 1.0, 0.0, 0.0, 1.0, 0.0, 0.0, 1.0, 0.0, 0.0, 1.0, 0.0, 0.0, 1.0, 0.0, 0.0, 0.0, 1.0, 0.0, 0.0, 1.0, 0.0, 0.0, 1.0, 0.0, -1.0, 0.0, 0.0, -1.0, 0.0, 0.0, -1.0, 0.0, 0.0, 0.0, -1.0, 0.0, 0.0, -1.0, 0.0, 0.0, -1.0, 0.0, 0.0, -1.0, 0.0, 0.0, -1.0, 0.0, 0.0, -1.0, 0.0, 0.0, 0.0, 1.0, 0.0, 0.0, 1.0, 0.0, 0.0, 1.0])] * 3)])

# ---- objects
ob_building = bpy.data.objects.new('building', me_1)
ob_camera = bpy.data.objects.new('Camera', cam_camera)

# ---- transforms, parenting, visibility, modifiers, constraints
ob_building.location = (0.0, 0.0, 0.0)
ob_building.lineart.crease_threshold = 0.0
ob_camera.location = (7.481, -6.508, 5.344)
ob_camera.rotation_euler = (1.109, 0.0, 0.8149)
ob_camera.lock_rotations_4d = False
ob_camera.empty_display_type = 'ARROWS'
ob_camera.color = (0.0, 0.0, 0.0, 0.0)
ob_camera.display_type = 'WIRE'
ob_camera.lineart.crease_threshold = 0.0

# ---- collection membership
col_collection_1.objects.link(ob_building)
col_collection_1.objects.link(ob_camera)

# ---- scene / render settings (as saved in the file)
scene.camera = ob_camera
scene.frame_start = 1; scene.frame_end = 250; scene.frame_set(2)
scene.render.engine = 'BLENDER_EEVEE_NEXT'
scene.render.resolution_percentage = 50
scene.render.dither_intensity = 0.0
scene.cycles.use_denoising = False
scene.cycles.samples = 128
scene.cycles.sampling_pattern = 'TABULATED_SOBOL'
scene.cycles.light_sampling_threshold = 0.0
scene.cycles.use_adaptive_sampling = False
scene.cycles.use_light_tree = False
scene.cycles.blur_glossy = 0.0
scene.cycles.sample_clamp_indirect = 0.0
scene.view_settings.view_transform = 'Standard'
bpy.context.view_layer.update()

# ---- added for rendering (the .blend has no usable light): sun
light_auto_sun = bpy.data.lights.new('AutoSun', 'SUN')
light_auto_sun.energy = 3.0
light_auto_sun.angle = 0.0523599
ob_auto_sun = bpy.data.objects.new('AutoSun', light_auto_sun)
scene.collection.objects.link(ob_auto_sun)
ob_auto_sun.rotation_euler = (0.872665, 0.174533, 0.523599)
bpy.context.view_layer.update()
